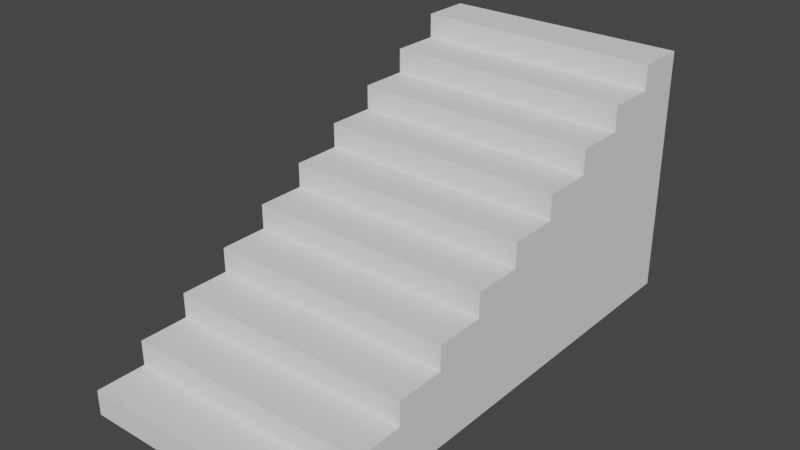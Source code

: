 # Source: base_stairs.blend  (saved by Blender 3.6.13; exported with 4.5.12 LTS)
import bpy
from mathutils import Matrix  # noqa: F401  (used for matrix-valued properties, if any)

bpy.ops.wm.read_factory_settings(use_empty=True)
scene = bpy.context.scene
scene.name = 'Scene'

# ---- collections
col_collection = bpy.data.collections.new('Collection'); scene.collection.children.link(col_collection)

# ---- world
world_world = bpy.data.worlds.new('World'); scene.world = world_world
world_world.use_nodes = True; world_world.node_tree.nodes.clear()
_N = world_world.node_tree.nodes; _L = world_world.node_tree.links
n0 = _N.new('ShaderNodeOutputWorld'); n0.name = 'World Output'; n0.location = (300, 300)
n1 = _N.new('ShaderNodeBackground'); n1.name = 'Background'; n1.location = (10, 300)
n1.inputs[0].default_value = (0.05088, 0.05088, 0.05088, 1.0)
_L.new(n1.outputs[0], n0.inputs[0])
n0.is_active_output = True
world_world.color = (0.05088, 0.05088, 0.05088)
world_world.use_sun_shadow = False
world_world.sun_shadow_jitter_overblur = 0.0

# ---- meshes
me_cube_001 = bpy.data.meshes.new('Cube.001')
me_cube_001.from_pydata([(-3.0, 0.0, 0.0), (-3.0, 6.0, 0.0), (-3.0, 6.0, 3.0), (0.0, 0.0, 0.0), (0.0, 6.0, 0.0), (0.0, 6.0, 3.0), (-3.0, 0.0, 0.3), (-3.0, 6.0, 2.7), (-3.0, 6.0, 2.4), (-3.0, 6.0, 2.1), (-3.0, 6.0, 1.8), (-3.0, 6.0, 1.5), (-3.0, 6.0, 1.2), (-3.0, 6.0, 0.9), (-3.0, 6.0, 0.6), (-3.0, 6.0, 0.3), (0.0, 6.0, 2.7), (0.0, 6.0, 2.4), (0.0, 6.0, 2.1), (0.0, 6.0, 1.8), (0.0, 6.0, 1.5), (0.0, 6.0, 1.2), (0.0, 6.0, 0.9), (0.0, 6.0, 0.6), (0.0, 6.0, 0.3), (0.0, 0.0, 0.3), (-3.0, 5.4, 0.0), (-3.0, 4.8, 0.0), (-3.0, 4.2, 0.0), (-3.0, 3.6, 0.0), (-3.0, 3.0, 0.0), (-3.0, 2.4, 0.0), (-3.0, 1.8, 0.0), (-3.0, 1.2, 0.0), (-3.0, 0.6, 0.0), (-3.0, 5.4, 3.0), (0.0, 0.6, 0.0), (0.0, 1.2, 0.0), (0.0, 1.8, 0.0), (0.0, 2.4, 0.0), (0.0, 3.0, 0.0), (0.0, 3.6, 0.0), (0.0, 4.2, 0.0), (0.0, 4.8, 0.0), (0.0, 5.4, 0.0), (0.0, 5.4, 3.0), (0.0, 5.4, 0.3), (0.0, 4.8, 0.3), (0.0, 4.2, 0.3), (0.0, 3.6, 0.3), (0.0, 3.0, 0.3), (0.0, 2.4, 0.3), (0.0, 1.8, 0.3), (0.0, 1.2, 0.3), (0.0, 0.6, 0.3), (0.0, 5.4, 0.6), (0.0, 4.8, 0.6), (0.0, 4.2, 0.6), (0.0, 3.6, 0.6), (0.0, 3.0, 0.6), (0.0, 2.4, 0.6), (0.0, 1.8, 0.6), (0.0, 1.2, 0.6), (0.0, 0.6, 0.6), (0.0, 5.4, 0.9), (0.0, 4.8, 0.9), (0.0, 4.2, 0.9), (0.0, 3.6, 0.9), (0.0, 3.0, 0.9), (0.0, 2.4, 0.9), (0.0, 1.8, 0.9), (0.0, 1.2, 0.9), (0.0, 5.4, 1.2), (0.0, 4.8, 1.2), (0.0, 4.2, 1.2), (0.0, 3.6, 1.2), (0.0, 3.0, 1.2), (0.0, 2.4, 1.2), (0.0, 1.8, 1.2), (0.0, 5.4, 1.5), (0.0, 4.8, 1.5), (0.0, 4.2, 1.5), (0.0, 3.6, 1.5), (0.0, 3.0, 1.5), (0.0, 2.4, 1.5), (0.0, 5.4, 1.8), (0.0, 4.8, 1.8), (0.0, 4.2, 1.8), (0.0, 3.6, 1.8), (0.0, 3.0, 1.8), (0.0, 5.4, 2.1), (0.0, 4.8, 2.1), (0.0, 4.2, 2.1), (0.0, 3.6, 2.1), (0.0, 5.4, 2.4), (0.0, 4.8, 2.4), (0.0, 4.2, 2.4), (0.0, 5.4, 2.7), (0.0, 4.8, 2.7), (-3.0, 0.6, 0.3), (-3.0, 1.2, 0.3), (-3.0, 1.8, 0.3), (-3.0, 2.4, 0.3), (-3.0, 3.0, 0.3), (-3.0, 3.6, 0.3), (-3.0, 4.2, 0.3), (-3.0, 4.8, 0.3), (-3.0, 5.4, 0.3), (-3.0, 0.6, 0.6), (-3.0, 1.2, 0.6), (-3.0, 1.8, 0.6), (-3.0, 2.4, 0.6), (-3.0, 3.0, 0.6), (-3.0, 3.6, 0.6), (-3.0, 4.2, 0.6), (-3.0, 4.8, 0.6), (-3.0, 5.4, 0.6), (-3.0, 1.2, 0.9), (-3.0, 1.8, 0.9), (-3.0, 2.4, 0.9), (-3.0, 3.0, 0.9), (-3.0, 3.6, 0.9), (-3.0, 4.2, 0.9), (-3.0, 4.8, 0.9), (-3.0, 5.4, 0.9), (-3.0, 1.8, 1.2), (-3.0, 2.4, 1.2), (-3.0, 3.0, 1.2), (-3.0, 3.6, 1.2), (-3.0, 4.2, 1.2), (-3.0, 4.8, 1.2), (-3.0, 5.4, 1.2), (-3.0, 2.4, 1.5), (-3.0, 3.0, 1.5), (-3.0, 3.6, 1.5), (-3.0, 4.2, 1.5), (-3.0, 4.8, 1.5), (-3.0, 5.4, 1.5), (-3.0, 3.0, 1.8), (-3.0, 3.6, 1.8), (-3.0, 4.2, 1.8), (-3.0, 4.8, 1.8), (-3.0, 5.4, 1.8), (-3.0, 3.6, 2.1), (-3.0, 4.2, 2.1), (-3.0, 4.8, 2.1), (-3.0, 5.4, 2.1), (-3.0, 4.2, 2.4), (-3.0, 4.8, 2.4), (-3.0, 5.4, 2.4), (-3.0, 4.8, 2.7), (-3.0, 5.4, 2.7)], [], [(151, 35, 2, 7), (7, 2, 5, 16), (34, 36, 3, 0), (3, 25, 6, 0), (36, 54, 25, 3), (1, 15, 24, 4), (15, 14, 23, 24), (14, 13, 22, 23), (13, 12, 21, 22), (12, 11, 20, 21), (11, 10, 19, 20), (10, 9, 18, 19), (9, 8, 17, 18), (8, 7, 16, 17), (26, 107, 15, 1), (107, 116, 14, 15), (116, 124, 13, 14), (124, 131, 12, 13), (131, 137, 11, 12), (137, 142, 10, 11), (142, 146, 9, 10), (146, 149, 8, 9), (149, 151, 7, 8), (148, 150, 151, 149), (144, 147, 148, 145), (145, 148, 149, 146), (139, 143, 144, 140), (140, 144, 145, 141), (141, 145, 146, 142), (133, 138, 139, 134), (134, 139, 140, 135), (135, 140, 141, 136), (136, 141, 142, 137), (126, 132, 133, 127), (127, 133, 134, 128), (128, 134, 135, 129), (129, 135, 136, 130), (130, 136, 137, 131), (118, 125, 126, 119), (119, 126, 127, 120), (120, 127, 128, 121), (121, 128, 129, 122), (122, 129, 130, 123), (123, 130, 131, 124), (109, 117, 118, 110), (110, 118, 119, 111), (111, 119, 120, 112), (112, 120, 121, 113), (113, 121, 122, 114), (114, 122, 123, 115), (115, 123, 124, 116), (99, 108, 109, 100), (100, 109, 110, 101), (101, 110, 111, 102), (102, 111, 112, 103), (103, 112, 113, 104), (104, 113, 114, 105), (105, 114, 115, 106), (106, 115, 116, 107), (0, 6, 99, 34), (34, 99, 100, 33), (33, 100, 101, 32), (32, 101, 102, 31), (31, 102, 103, 30), (30, 103, 104, 29), (29, 104, 105, 28), (28, 105, 106, 27), (27, 106, 107, 26), (17, 16, 97, 94), (94, 97, 98, 95), (18, 17, 94, 90), (90, 94, 95, 91), (91, 95, 96, 92), (19, 18, 90, 85), (85, 90, 91, 86), (86, 91, 92, 87), (87, 92, 93, 88), (20, 19, 85, 79), (79, 85, 86, 80), (80, 86, 87, 81), (81, 87, 88, 82), (82, 88, 89, 83), (21, 20, 79, 72), (72, 79, 80, 73), (73, 80, 81, 74), (74, 81, 82, 75), (75, 82, 83, 76), (76, 83, 84, 77), (22, 21, 72, 64), (64, 72, 73, 65), (65, 73, 74, 66), (66, 74, 75, 67), (67, 75, 76, 68), (68, 76, 77, 69), (69, 77, 78, 70), (23, 22, 64, 55), (55, 64, 65, 56), (56, 65, 66, 57), (57, 66, 67, 58), (58, 67, 68, 59), (59, 68, 69, 60), (60, 69, 70, 61), (61, 70, 71, 62), (24, 23, 55, 46), (46, 55, 56, 47), (47, 56, 57, 48), (48, 57, 58, 49), (49, 58, 59, 50), (50, 59, 60, 51), (51, 60, 61, 52), (52, 61, 62, 53), (53, 62, 63, 54), (4, 24, 46, 44), (44, 46, 47, 43), (43, 47, 48, 42), (42, 48, 49, 41), (41, 49, 50, 40), (40, 50, 51, 39), (39, 51, 52, 38), (38, 52, 53, 37), (37, 53, 54, 36), (5, 2, 35, 45), (1, 4, 44, 26), (26, 44, 43, 27), (27, 43, 42, 28), (28, 42, 41, 29), (29, 41, 40, 30), (30, 40, 39, 31), (31, 39, 38, 32), (32, 38, 37, 33), (33, 37, 36, 34), (16, 5, 45, 97), (35, 151, 97, 45), (97, 151, 150, 98), (148, 95, 98, 150), (95, 148, 147, 96), (144, 92, 96, 147), (92, 144, 143, 93), (139, 88, 93, 143), (88, 139, 138, 89), (133, 83, 89, 138), (83, 133, 132, 84), (126, 77, 84, 132), (77, 126, 125, 78), (118, 70, 78, 125), (70, 118, 117, 71), (109, 62, 71, 117), (62, 109, 108, 63), (99, 54, 63, 108), (25, 54, 99, 6)])
_uv = me_cube_001.uv_layers.new(name='UVMap')
_uv.uv.foreach_set('vector', [0.439, 0.02449, 0.4634, 0.0001, 0.4878, 0.02449, 0.4634, 0.04887, 0.4634, 0.04887, 0.4878, 0.02449, 0.7317, 0.2683, 0.7073, 0.2927, 0.4634, 0.9755, 0.7073, 0.7317, 0.7317, 0.756, 0.4878, 0.9999, 0.7317, 0.756, 0.756, 0.7317, 0.9999, 0.9755, 0.9755, 0.9999, 0.7073, 0.7317, 0.7317, 0.7073, 0.756, 0.7317, 0.7317, 0.756, 0.244, 0.2683, 0.2683, 0.244, 0.5122, 0.4878, 0.4878, 0.5122, 0.2683, 0.244, 0.2927, 0.2196, 0.5366, 0.4634, 0.5122, 0.4878, 0.2927, 0.2196, 0.3171, 0.1952, 0.561, 0.439, 0.5366, 0.4634, 0.3171, 0.1952, 0.3415, 0.1708, 0.5853, 0.4147, 0.561, 0.439, 0.3415, 0.1708, 0.3659, 0.1464, 0.6097, 0.3903, 0.5853, 0.4147, 0.3659, 0.1464, 0.3903, 0.122, 0.6341, 0.3659, 0.6097, 0.3903, 0.3903, 0.122, 0.4147, 0.09764, 0.6585, 0.3415, 0.6341, 0.3659, 0.4147, 0.09764, 0.439, 0.07326, 0.6829, 0.3171, 0.6585, 0.3415, 0.439, 0.07326, 0.4634, 0.04887, 0.7073, 0.2927, 0.6829, 0.3171, 0.2196, 0.244, 0.244, 0.2196, 0.2683, 0.244, 0.244, 0.2683, 0.244, 0.2196, 0.2683, 0.1952, 0.2927, 0.2196, 0.2683, 0.244, 0.2683, 0.1952, 0.2927, 0.1708, 0.3171, 0.1952, 0.2927, 0.2196, 0.2927, 0.1708, 0.3171, 0.1464, 0.3415, 0.1708, 0.3171, 0.1952, 0.3171, 0.1464, 0.3415, 0.122, 0.3659, 0.1464, 0.3415, 0.1708, 0.3415, 0.122, 0.3659, 0.09764, 0.3903, 0.122, 0.3659, 0.1464, 0.3659, 0.09764, 0.3903, 0.07326, 0.4147, 0.09764, 0.3903, 0.122, 0.3903, 0.07326, 0.4147, 0.04887, 0.439, 0.07326, 0.4147, 0.09764, 0.4147, 0.04887, 0.439, 0.02449, 0.4634, 0.04887, 0.439, 0.07326, 0.3903, 0.02449, 0.4147, 0.0001, 0.439, 0.02449, 0.4147, 0.04887, 0.3415, 0.02449, 0.3659, 0.0001, 0.3903, 0.02449, 0.3659, 0.04887, 0.3659, 0.04887, 0.3903, 0.02449, 0.4147, 0.04887, 0.3903, 0.07326, 0.2927, 0.02449, 0.3171, 0.0001001, 0.3415, 0.02449, 0.3171, 0.04887, 0.3171, 0.04887, 0.3415, 0.02449, 0.3659, 0.04887, 0.3415, 0.07326, 0.3415, 0.07326, 0.3659, 0.04887, 0.3903, 0.07326, 0.3659, 0.09764, 0.244, 0.02449, 0.2683, 0.0001001, 0.2927, 0.02449, 0.2683, 0.04887, 0.2683, 0.04887, 0.2927, 0.02449, 0.3171, 0.04887, 0.2927, 0.07326, 0.2927, 0.07326, 0.3171, 0.04887, 0.3415, 0.07326, 0.3171, 0.09764, 0.3171, 0.09764, 0.3415, 0.07326, 0.3659, 0.09764, 0.3415, 0.122, 0.1952, 0.02449, 0.2196, 0.0001001, 0.244, 0.02449, 0.2196, 0.04887, 0.2196, 0.04887, 0.244, 0.02449, 0.2683, 0.04887, 0.244, 0.07326, 0.244, 0.07326, 0.2683, 0.04887, 0.2927, 0.07326, 0.2683, 0.09764, 0.2683, 0.09764, 0.2927, 0.07326, 0.3171, 0.09764, 0.2927, 0.122, 0.2927, 0.122, 0.3171, 0.09764, 0.3415, 0.122, 0.3171, 0.1464, 0.1464, 0.02449, 0.1708, 0.0001, 0.1952, 0.02449, 0.1708, 0.04887, 0.1708, 0.04887, 0.1952, 0.02449, 0.2196, 0.04887, 0.1952, 0.07326, 0.1952, 0.07326, 0.2196, 0.04887, 0.244, 0.07326, 0.2196, 0.09764, 0.2196, 0.09764, 0.244, 0.07326, 0.2683, 0.09764, 0.244, 0.122, 0.244, 0.122, 0.2683, 0.09764, 0.2927, 0.122, 0.2683, 0.1464, 0.2683, 0.1464, 0.2927, 0.122, 0.3171, 0.1464, 0.2927, 0.1708, 0.09764, 0.02449, 0.122, 0.0001, 0.1464, 0.02449, 0.122, 0.04887, 0.122, 0.04887, 0.1464, 0.02449, 0.1708, 0.04887, 0.1464, 0.07326, 0.1464, 0.07326, 0.1708, 0.04887, 0.1952, 0.07326, 0.1708, 0.09764, 0.1708, 0.09764, 0.1952, 0.07326, 0.2196, 0.09764, 0.1952, 0.122, 0.1952, 0.122, 0.2196, 0.09764, 0.244, 0.122, 0.2196, 0.1464, 0.2196, 0.1464, 0.244, 0.122, 0.2683, 0.1464, 0.244, 0.1708, 0.244, 0.1708, 0.2683, 0.1464, 0.2927, 0.1708, 0.2683, 0.1952, 0.04887, 0.02449, 0.07326, 0.0001001, 0.09764, 0.02449, 0.07326, 0.04887, 0.07326, 0.04887, 0.09764, 0.02449, 0.122, 0.04887, 0.09764, 0.07326, 0.09764, 0.07326, 0.122, 0.04887, 0.1464, 0.07326, 0.122, 0.09764, 0.122, 0.09764, 0.1464, 0.07326, 0.1708, 0.09764, 0.1464, 0.122, 0.1464, 0.122, 0.1708, 0.09764, 0.1952, 0.122, 0.1708, 0.1464, 0.1708, 0.1464, 0.1952, 0.122, 0.2196, 0.1464, 0.1952, 0.1708, 0.1952, 0.1708, 0.2196, 0.1464, 0.244, 0.1708, 0.2196, 0.1952, 0.2196, 0.1952, 0.244, 0.1708, 0.2683, 0.1952, 0.244, 0.2196, 9.996e-05, 0.02449, 0.02449, 0.0001001, 0.04887, 0.02449, 0.02449, 0.04887, 0.02449, 0.04887, 0.04887, 0.02449, 0.07326, 0.04887, 0.04887, 0.07326, 0.04887, 0.07326, 0.07326, 0.04887, 0.09764, 0.07326, 0.07326, 0.09764, 0.07326, 0.09764, 0.09764, 0.07326, 0.122, 0.09764, 0.09764, 0.122, 0.09764, 0.122, 0.122, 0.09764, 0.1464, 0.122, 0.122, 0.1464, 0.122, 0.1464, 0.1464, 0.122, 0.1708, 0.1464, 0.1464, 0.1708, 0.1464, 0.1708, 0.1708, 0.1464, 0.1952, 0.1708, 0.1708, 0.1952, 0.1708, 0.1952, 0.1952, 0.1708, 0.2196, 0.1952, 0.1952, 0.2196, 0.1952, 0.2196, 0.2196, 0.1952, 0.244, 0.2196, 0.2196, 0.244, 0.6829, 0.3171, 0.7073, 0.2927, 0.7317, 0.3171, 0.7073, 0.3415, 0.7073, 0.3415, 0.7317, 0.3171, 0.756, 0.3415, 0.7317, 0.3659, 0.6585, 0.3415, 0.6829, 0.3171, 0.7073, 0.3415, 0.6829, 0.3659, 0.6829, 0.3659, 0.7073, 0.3415, 0.7317, 0.3659, 0.7073, 0.3903, 0.7073, 0.3903, 0.7317, 0.3659, 0.756, 0.3903, 0.7317, 0.4147, 0.6341, 0.3659, 0.6585, 0.3415, 0.6829, 0.3659, 0.6585, 0.3903, 0.6585, 0.3903, 0.6829, 0.3659, 0.7073, 0.3903, 0.6829, 0.4147, 0.6829, 0.4147, 0.7073, 0.3903, 0.7317, 0.4147, 0.7073, 0.439, 0.7073, 0.439, 0.7317, 0.4147, 0.756, 0.439, 0.7317, 0.4634, 0.6097, 0.3903, 0.6341, 0.3659, 0.6585, 0.3903, 0.6341, 0.4147, 0.6341, 0.4147, 0.6585, 0.3903, 0.6829, 0.4147, 0.6585, 0.439, 0.6585, 0.439, 0.6829, 0.4147, 0.7073, 0.439, 0.6829, 0.4634, 0.6829, 0.4634, 0.7073, 0.439, 0.7317, 0.4634, 0.7073, 0.4878, 0.7073, 0.4878, 0.7317, 0.4634, 0.756, 0.4878, 0.7317, 0.5122, 0.5853, 0.4147, 0.6097, 0.3903, 0.6341, 0.4147, 0.6097, 0.439, 0.6097, 0.439, 0.6341, 0.4147, 0.6585, 0.439, 0.6341, 0.4634, 0.6341, 0.4634, 0.6585, 0.439, 0.6829, 0.4634, 0.6585, 0.4878, 0.6585, 0.4878, 0.6829, 0.4634, 0.7073, 0.4878, 0.6829, 0.5122, 0.6829, 0.5122, 0.7073, 0.4878, 0.7317, 0.5122, 0.7073, 0.5366, 0.7073, 0.5366, 0.7317, 0.5122, 0.756, 0.5366, 0.7317, 0.561, 0.561, 0.439, 0.5853, 0.4147, 0.6097, 0.439, 0.5853, 0.4634, 0.5853, 0.4634, 0.6097, 0.439, 0.6341, 0.4634, 0.6097, 0.4878, 0.6097, 0.4878, 0.6341, 0.4634, 0.6585, 0.4878, 0.6341, 0.5122, 0.6341, 0.5122, 0.6585, 0.4878, 0.6829, 0.5122, 0.6585, 0.5366, 0.6585, 0.5366, 0.6829, 0.5122, 0.7073, 0.5366, 0.6829, 0.561, 0.6829, 0.561, 0.7073, 0.5366, 0.7317, 0.561, 0.7073, 0.5853, 0.7073, 0.5853, 0.7317, 0.561, 0.756, 0.5853, 0.7317, 0.6097, 0.5366, 0.4634, 0.561, 0.439, 0.5853, 0.4634, 0.561, 0.4878, 0.561, 0.4878, 0.5853, 0.4634, 0.6097, 0.4878, 0.5853, 0.5122, 0.5853, 0.5122, 0.6097, 0.4878, 0.6341, 0.5122, 0.6097, 0.5366, 0.6097, 0.5366, 0.6341, 0.5122, 0.6585, 0.5366, 0.6341, 0.561, 0.6341, 0.561, 0.6585, 0.5366, 0.6829, 0.561, 0.6585, 0.5853, 0.6585, 0.5853, 0.6829, 0.561, 0.7073, 0.5853, 0.6829, 0.6097, 0.6829, 0.6097, 0.7073, 0.5853, 0.7317, 0.6097, 0.7073, 0.6341, 0.7073, 0.6341, 0.7317, 0.6097, 0.756, 0.6341, 0.7317, 0.6585, 0.5122, 0.4878, 0.5366, 0.4634, 0.561, 0.4878, 0.5366, 0.5122, 0.5366, 0.5122, 0.561, 0.4878, 0.5853, 0.5122, 0.561, 0.5366, 0.561, 0.5366, 0.5853, 0.5122, 0.6097, 0.5366, 0.5853, 0.561, 0.5853, 0.561, 0.6097, 0.5366, 0.6341, 0.561, 0.6097, 0.5853, 0.6097, 0.5853, 0.6341, 0.561, 0.6585, 0.5853, 0.6341, 0.6097, 0.6341, 0.6097, 0.6585, 0.5853, 0.6829, 0.6097, 0.6585, 0.6341, 0.6585, 0.6341, 0.6829, 0.6097, 0.7073, 0.6341, 0.6829, 0.6585, 0.6829, 0.6585, 0.7073, 0.6341, 0.7317, 0.6585, 0.7073, 0.6829, 0.7073, 0.6829, 0.7317, 0.6585, 0.756, 0.6829, 0.7317, 0.7073, 0.4878, 0.5122, 0.5122, 0.4878, 0.5366, 0.5122, 0.5122, 0.5366, 0.5122, 0.5366, 0.5366, 0.5122, 0.561, 0.5366, 0.5366, 0.561, 0.5366, 0.561, 0.561, 0.5366, 0.5853, 0.561, 0.561, 0.5853, 0.561, 0.5853, 0.5853, 0.561, 0.6097, 0.5853, 0.5853, 0.6097, 0.5853, 0.6097, 0.6097, 0.5853, 0.6341, 0.6097, 0.6097, 0.6341, 0.6097, 0.6341, 0.6341, 0.6097, 0.6585, 0.6341, 0.6341, 0.6585, 0.6341, 0.6585, 0.6585, 0.6341, 0.6829, 0.6585, 0.6585, 0.6829, 0.6585, 0.6829, 0.6829, 0.6585, 0.7073, 0.6829, 0.6829, 0.7073, 0.6829, 0.7073, 0.7073, 0.6829, 0.7317, 0.7073, 0.7073, 0.7317, 0.7317, 0.2683, 0.9755, 0.02449, 0.9999, 0.04887, 0.756, 0.2927, 0.244, 0.756, 0.4878, 0.5122, 0.5122, 0.5366, 0.2683, 0.7804, 0.2683, 0.7804, 0.5122, 0.5366, 0.5366, 0.561, 0.2927, 0.8048, 0.2927, 0.8048, 0.5366, 0.561, 0.561, 0.5853, 0.3171, 0.8292, 0.3171, 0.8292, 0.561, 0.5853, 0.5853, 0.6097, 0.3415, 0.8536, 0.3415, 0.8536, 0.5853, 0.6097, 0.6097, 0.6341, 0.3659, 0.878, 0.3659, 0.878, 0.6097, 0.6341, 0.6341, 0.6585, 0.3903, 0.9024, 0.3903, 0.9024, 0.6341, 0.6585, 0.6585, 0.6829, 0.4147, 0.9267, 0.4147, 0.9267, 0.6585, 0.6829, 0.6829, 0.7073, 0.439, 0.9511, 0.439, 0.9511, 0.6829, 0.7073, 0.7073, 0.7317, 0.4634, 0.9755, 0.7073, 0.2927, 0.7317, 0.2683, 0.756, 0.2927, 0.7317, 0.3171, 0.4634, 0.0001, 0.439, 0.02449, 0.7317, 0.3171, 0.756, 0.2927, 0.7317, 0.3171, 0.439, 0.02449, 0.4147, 0.0001, 0.756, 0.3415, 0.3903, 0.02449, 0.7317, 0.3659, 0.756, 0.3415, 0.4147, 0.0001, 0.7317, 0.3659, 0.3903, 0.02449, 0.3659, 0.0001, 0.756, 0.3903, 0.3415, 0.02449, 0.7317, 0.4147, 0.756, 0.3903, 0.3659, 0.0001, 0.7317, 0.4147, 0.3415, 0.02449, 0.3171, 0.0001001, 0.756, 0.439, 0.2927, 0.02449, 0.7317, 0.4634, 0.756, 0.439, 0.3171, 0.0001001, 0.7317, 0.4634, 0.2927, 0.02449, 0.2683, 0.0001001, 0.756, 0.4878, 0.244, 0.02449, 0.7317, 0.5122, 0.756, 0.4878, 0.2683, 0.0001001, 0.7317, 0.5122, 0.244, 0.02449, 0.2196, 0.0001001, 0.756, 0.5366, 0.1952, 0.02449, 0.7317, 0.561, 0.756, 0.5366, 0.2196, 0.0001001, 0.7317, 0.561, 0.1952, 0.02449, 0.1708, 0.0001, 0.756, 0.5853, 0.1464, 0.02449, 0.7317, 0.6097, 0.756, 0.5853, 0.1708, 0.0001, 0.7317, 0.6097, 0.1464, 0.02449, 0.122, 0.0001, 0.756, 0.6341, 0.09764, 0.02449, 0.7317, 0.6585, 0.756, 0.6341, 0.122, 0.0001, 0.7317, 0.6585, 0.09764, 0.02449, 0.07326, 0.0001001, 0.756, 0.6829, 0.04887, 0.02449, 0.7317, 0.7073, 0.756, 0.6829, 0.07326, 0.0001001, 0.756, 0.7317, 0.7317, 0.7073, 0.04887, 0.02449, 0.02449, 0.0001001])
me_cube_001.update()

# ---- objects
ob_cube = bpy.data.objects.new('Cube', me_cube_001)

# ---- transforms, parenting, visibility, modifiers, constraints
ob_cube.location = (0.0, 0.0, 0.0)

# ---- collection membership
col_collection.objects.link(ob_cube)

# ---- scene / render settings (as saved in the file)
scene.frame_start = 1; scene.frame_end = 250; scene.frame_set(34)
scene.render.engine = 'BLENDER_EEVEE_NEXT'
scene.cycles.sampling_pattern = 'TABULATED_SOBOL'
scene.view_settings.view_transform = 'Filmic'
bpy.context.view_layer.update()

# ---- added for rendering (the .blend has no active camera and no usable light): camera, sun
cam_auto = bpy.data.cameras.new('AutoCamera')
cam_auto.lens = 50.0
cam_auto.sensor_width = 36.0
cam_auto.clip_end = 1000.0
ob_auto_camera = bpy.data.objects.new('AutoCamera', cam_auto)
scene.collection.objects.link(ob_auto_camera)
ob_auto_camera.location = (5.29898, -5.15878, 6.93919)
ob_auto_camera.rotation_euler = (1.09748, -7.21219e-08, 0.694738)
scene.camera = ob_auto_camera
light_auto_sun = bpy.data.lights.new('AutoSun', 'SUN')
light_auto_sun.energy = 3.0
light_auto_sun.angle = 0.0523599
ob_auto_sun = bpy.data.objects.new('AutoSun', light_auto_sun)
scene.collection.objects.link(ob_auto_sun)
ob_auto_sun.rotation_euler = (0.872665, 0.174533, 0.523599)
bpy.context.view_layer.update()
